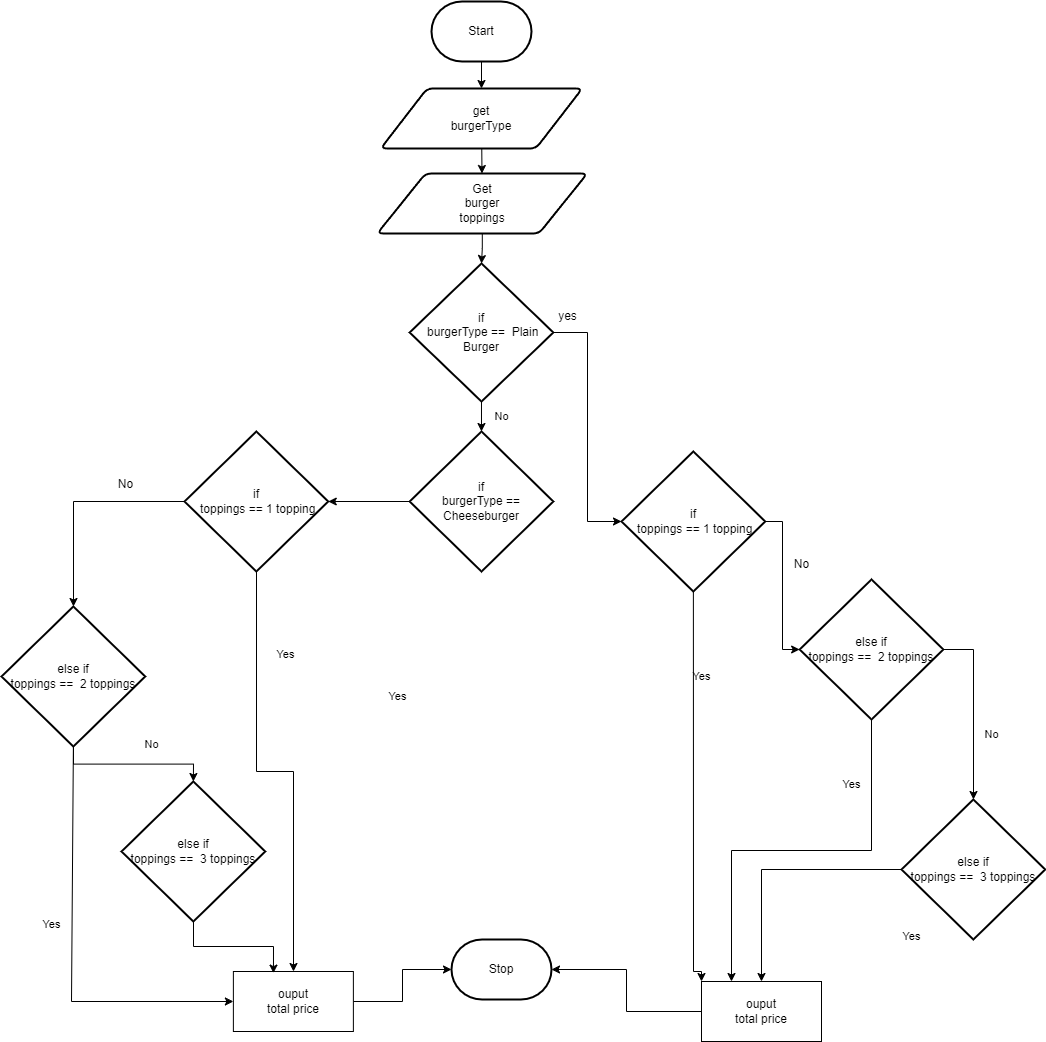

The diagram above was exported from draw.io. Its source (the exported page's mxGraphModel, read from the mxfile embedded in the PNG):
<mxGraphModel dx="3022" dy="1502" grid="1" gridSize="10" guides="1" tooltips="1" connect="1" arrows="1" fold="1" page="1" pageScale="1" pageWidth="850" pageHeight="1100" math="0" shadow="0">
  <root>
    <mxCell id="0" />
    <mxCell id="1" parent="0" />
    <mxCell id="108" style="edgeStyle=none;html=1;entryX=0.5;entryY=0;entryDx=0;entryDy=0;" edge="1" parent="1" source="28" target="107">
      <mxGeometry relative="1" as="geometry" />
    </mxCell>
    <mxCell id="28" value="Start" style="strokeWidth=2;html=1;shape=mxgraph.flowchart.terminator;whiteSpace=wrap;" parent="1" vertex="1">
      <mxGeometry x="-70" y="40" width="100" height="60" as="geometry" />
    </mxCell>
    <mxCell id="30" value="Stop" style="strokeWidth=2;html=1;shape=mxgraph.flowchart.terminator;whiteSpace=wrap;" parent="1" vertex="1">
      <mxGeometry x="-50" y="978" width="100" height="60" as="geometry" />
    </mxCell>
    <mxCell id="114" style="edgeStyle=orthogonalEdgeStyle;shape=connector;rounded=0;html=1;labelBackgroundColor=default;strokeColor=default;fontFamily=Helvetica;fontSize=11;fontColor=default;endArrow=classic;" edge="1" parent="1" source="32" target="35">
      <mxGeometry relative="1" as="geometry" />
    </mxCell>
    <mxCell id="32" value="Get&lt;br&gt;burger&lt;br&gt;toppings" style="shape=parallelogram;html=1;strokeWidth=2;perimeter=parallelogramPerimeter;whiteSpace=wrap;rounded=1;arcSize=12;size=0.23;" parent="1" vertex="1">
      <mxGeometry x="-124.25" y="212" width="210" height="60" as="geometry" />
    </mxCell>
    <mxCell id="42" style="edgeStyle=orthogonalEdgeStyle;rounded=0;html=1;entryX=0;entryY=0.5;entryDx=0;entryDy=0;entryPerimeter=0;" parent="1" source="35" target="41" edge="1">
      <mxGeometry relative="1" as="geometry" />
    </mxCell>
    <mxCell id="117" style="edgeStyle=orthogonalEdgeStyle;shape=connector;rounded=0;html=1;labelBackgroundColor=default;strokeColor=default;fontFamily=Helvetica;fontSize=11;fontColor=default;endArrow=classic;" edge="1" parent="1" source="35" target="43">
      <mxGeometry relative="1" as="geometry" />
    </mxCell>
    <mxCell id="35" value="if&lt;br&gt;&amp;nbsp;burgerType ==&amp;nbsp; Plain Burger" style="strokeWidth=2;html=1;shape=mxgraph.flowchart.decision;whiteSpace=wrap;" parent="1" vertex="1">
      <mxGeometry x="-91.88" y="302" width="143.75" height="138" as="geometry" />
    </mxCell>
    <mxCell id="39" value="Yes" style="text;html=1;align=center;verticalAlign=middle;resizable=0;points=[];autosize=1;strokeColor=none;fillColor=none;fontSize=11;fontFamily=Helvetica;fontColor=default;" parent="1" vertex="1">
      <mxGeometry x="330" y="808" width="40" height="30" as="geometry" />
    </mxCell>
    <mxCell id="40" value="No" style="text;html=1;align=center;verticalAlign=middle;resizable=0;points=[];autosize=1;strokeColor=none;fillColor=none;fontSize=11;fontFamily=Helvetica;fontColor=default;" parent="1" vertex="1">
      <mxGeometry x="-20" y="440" width="40" height="30" as="geometry" />
    </mxCell>
    <mxCell id="50" style="edgeStyle=orthogonalEdgeStyle;rounded=0;html=1;exitX=1;exitY=0.5;exitDx=0;exitDy=0;exitPerimeter=0;entryX=0;entryY=0.5;entryDx=0;entryDy=0;entryPerimeter=0;" parent="1" source="41" target="49" edge="1">
      <mxGeometry relative="1" as="geometry" />
    </mxCell>
    <mxCell id="140" style="edgeStyle=orthogonalEdgeStyle;shape=connector;rounded=0;html=1;entryX=0;entryY=0;entryDx=0;entryDy=0;labelBackgroundColor=default;strokeColor=default;fontFamily=Helvetica;fontSize=11;fontColor=default;endArrow=classic;exitX=0.5;exitY=1;exitDx=0;exitDy=0;exitPerimeter=0;" edge="1" parent="1" source="41" target="45">
      <mxGeometry relative="1" as="geometry">
        <Array as="points">
          <mxPoint x="192" y="1010" />
          <mxPoint x="200" y="1010" />
        </Array>
      </mxGeometry>
    </mxCell>
    <mxCell id="41" value="if&lt;br&gt;&amp;nbsp;toppings == 1 topping" style="strokeWidth=2;html=1;shape=mxgraph.flowchart.decision;whiteSpace=wrap;" parent="1" vertex="1">
      <mxGeometry x="120" y="490" width="143.75" height="140" as="geometry" />
    </mxCell>
    <mxCell id="119" style="edgeStyle=orthogonalEdgeStyle;shape=connector;rounded=0;html=1;entryX=1;entryY=0.5;entryDx=0;entryDy=0;entryPerimeter=0;labelBackgroundColor=default;strokeColor=default;fontFamily=Helvetica;fontSize=11;fontColor=default;endArrow=classic;" edge="1" parent="1" source="43" target="81">
      <mxGeometry relative="1" as="geometry" />
    </mxCell>
    <mxCell id="43" value="if&lt;br&gt;&amp;nbsp;burgerType ==&amp;nbsp; Cheeseburger" style="strokeWidth=2;html=1;shape=mxgraph.flowchart.decision;whiteSpace=wrap;" parent="1" vertex="1">
      <mxGeometry x="-91.87" y="470" width="143.75" height="140" as="geometry" />
    </mxCell>
    <mxCell id="130" style="edgeStyle=orthogonalEdgeStyle;shape=connector;rounded=0;html=1;entryX=1;entryY=0.5;entryDx=0;entryDy=0;entryPerimeter=0;labelBackgroundColor=default;strokeColor=default;fontFamily=Helvetica;fontSize=11;fontColor=default;endArrow=classic;" edge="1" parent="1" source="45" target="30">
      <mxGeometry relative="1" as="geometry" />
    </mxCell>
    <mxCell id="45" value="ouput&lt;br&gt;total price" style="rounded=0;whiteSpace=wrap;html=1;" parent="1" vertex="1">
      <mxGeometry x="200" y="1020" width="120" height="60" as="geometry" />
    </mxCell>
    <mxCell id="132" style="edgeStyle=orthogonalEdgeStyle;shape=connector;rounded=0;html=1;labelBackgroundColor=default;strokeColor=default;fontFamily=Helvetica;fontSize=11;fontColor=default;endArrow=classic;exitX=1;exitY=0.5;exitDx=0;exitDy=0;exitPerimeter=0;" edge="1" parent="1" source="49" target="62">
      <mxGeometry relative="1" as="geometry">
        <Array as="points">
          <mxPoint x="472" y="688" />
        </Array>
      </mxGeometry>
    </mxCell>
    <mxCell id="141" style="edgeStyle=orthogonalEdgeStyle;shape=connector;rounded=0;html=1;entryX=0.25;entryY=0;entryDx=0;entryDy=0;labelBackgroundColor=default;strokeColor=default;fontFamily=Helvetica;fontSize=11;fontColor=default;endArrow=classic;" edge="1" parent="1" source="49" target="45">
      <mxGeometry relative="1" as="geometry" />
    </mxCell>
    <mxCell id="49" value="else if &lt;br&gt;toppings ==&amp;nbsp; 2 toppings" style="strokeWidth=2;html=1;shape=mxgraph.flowchart.decision;whiteSpace=wrap;" parent="1" vertex="1">
      <mxGeometry x="298.13" y="618" width="143.75" height="140" as="geometry" />
    </mxCell>
    <mxCell id="131" style="edgeStyle=orthogonalEdgeStyle;shape=connector;rounded=0;html=1;entryX=0.5;entryY=0;entryDx=0;entryDy=0;labelBackgroundColor=default;strokeColor=default;fontFamily=Helvetica;fontSize=11;fontColor=default;endArrow=classic;" edge="1" parent="1" source="62" target="45">
      <mxGeometry relative="1" as="geometry" />
    </mxCell>
    <mxCell id="62" value="else if &lt;br&gt;toppings ==&amp;nbsp; 3 toppings" style="strokeWidth=2;html=1;shape=mxgraph.flowchart.decision;whiteSpace=wrap;" parent="1" vertex="1">
      <mxGeometry x="400" y="838" width="143.75" height="140" as="geometry" />
    </mxCell>
    <mxCell id="70" value="No" style="text;html=1;align=center;verticalAlign=middle;resizable=0;points=[];autosize=1;strokeColor=none;fillColor=none;fontSize=11;fontFamily=Helvetica;fontColor=default;" parent="1" vertex="1">
      <mxGeometry x="470" y="758" width="40" height="30" as="geometry" />
    </mxCell>
    <mxCell id="71" value="Yes" style="text;html=1;align=center;verticalAlign=middle;resizable=0;points=[];autosize=1;strokeColor=none;fillColor=none;fontSize=11;fontFamily=Helvetica;fontColor=default;" parent="1" vertex="1">
      <mxGeometry x="180" y="700" width="40" height="30" as="geometry" />
    </mxCell>
    <mxCell id="72" value="Yes" style="text;html=1;align=center;verticalAlign=middle;resizable=0;points=[];autosize=1;strokeColor=none;fillColor=none;fontSize=11;fontFamily=Helvetica;fontColor=default;" parent="1" vertex="1">
      <mxGeometry x="390" y="960" width="40" height="30" as="geometry" />
    </mxCell>
    <mxCell id="77" value="Yes" style="text;html=1;align=center;verticalAlign=middle;resizable=0;points=[];autosize=1;strokeColor=none;fillColor=none;fontSize=11;fontFamily=Helvetica;fontColor=default;" parent="1" vertex="1">
      <mxGeometry x="-470" y="948" width="40" height="30" as="geometry" />
    </mxCell>
    <mxCell id="78" value="No" style="text;html=1;align=center;verticalAlign=middle;resizable=0;points=[];autosize=1;strokeColor=none;fillColor=none;fontSize=11;fontFamily=Helvetica;fontColor=default;" parent="1" vertex="1">
      <mxGeometry x="-370" y="768" width="40" height="30" as="geometry" />
    </mxCell>
    <mxCell id="122" style="edgeStyle=orthogonalEdgeStyle;shape=connector;rounded=0;html=1;labelBackgroundColor=default;strokeColor=default;fontFamily=Helvetica;fontSize=11;fontColor=default;endArrow=classic;" edge="1" parent="1" source="81" target="85">
      <mxGeometry relative="1" as="geometry" />
    </mxCell>
    <mxCell id="136" style="edgeStyle=orthogonalEdgeStyle;shape=connector;rounded=0;html=1;labelBackgroundColor=default;strokeColor=default;fontFamily=Helvetica;fontSize=11;fontColor=default;endArrow=classic;" edge="1" parent="1" source="81" target="90">
      <mxGeometry relative="1" as="geometry" />
    </mxCell>
    <mxCell id="81" value="if&lt;br&gt;&amp;nbsp;toppings == 1 topping" style="strokeWidth=2;html=1;shape=mxgraph.flowchart.decision;whiteSpace=wrap;" parent="1" vertex="1">
      <mxGeometry x="-317" y="470" width="143.75" height="140" as="geometry" />
    </mxCell>
    <mxCell id="134" style="edgeStyle=orthogonalEdgeStyle;shape=connector;rounded=0;html=1;labelBackgroundColor=default;strokeColor=default;fontFamily=Helvetica;fontSize=11;fontColor=default;endArrow=classic;entryX=0;entryY=0.5;entryDx=0;entryDy=0;exitX=0.5;exitY=1;exitDx=0;exitDy=0;exitPerimeter=0;" edge="1" parent="1" source="85" target="90">
      <mxGeometry relative="1" as="geometry">
        <mxPoint x="-428.125" y="1068" as="targetPoint" />
        <Array as="points">
          <mxPoint x="-430" y="785" />
          <mxPoint x="-430" y="1040" />
        </Array>
      </mxGeometry>
    </mxCell>
    <mxCell id="135" style="edgeStyle=orthogonalEdgeStyle;shape=connector;rounded=0;html=1;entryX=0.5;entryY=0;entryDx=0;entryDy=0;entryPerimeter=0;labelBackgroundColor=default;strokeColor=default;fontFamily=Helvetica;fontSize=11;fontColor=default;endArrow=classic;" edge="1" parent="1" source="85" target="91">
      <mxGeometry relative="1" as="geometry" />
    </mxCell>
    <mxCell id="85" value="else if &lt;br&gt;toppings ==&amp;nbsp; 2 toppings" style="strokeWidth=2;html=1;shape=mxgraph.flowchart.decision;whiteSpace=wrap;" parent="1" vertex="1">
      <mxGeometry x="-500" y="645" width="143.75" height="140" as="geometry" />
    </mxCell>
    <mxCell id="127" style="edgeStyle=orthogonalEdgeStyle;shape=connector;rounded=0;html=1;entryX=0;entryY=0.5;entryDx=0;entryDy=0;entryPerimeter=0;labelBackgroundColor=default;strokeColor=default;fontFamily=Helvetica;fontSize=11;fontColor=default;endArrow=classic;" edge="1" parent="1" source="90" target="30">
      <mxGeometry relative="1" as="geometry" />
    </mxCell>
    <mxCell id="90" value="ouput&lt;br&gt;total price" style="rounded=0;whiteSpace=wrap;html=1;" parent="1" vertex="1">
      <mxGeometry x="-268.12" y="1010" width="120" height="60" as="geometry" />
    </mxCell>
    <mxCell id="137" style="edgeStyle=orthogonalEdgeStyle;shape=connector;rounded=0;html=1;entryX=0.334;entryY=0.027;entryDx=0;entryDy=0;entryPerimeter=0;labelBackgroundColor=default;strokeColor=default;fontFamily=Helvetica;fontSize=11;fontColor=default;endArrow=classic;" edge="1" parent="1" source="91" target="90">
      <mxGeometry relative="1" as="geometry" />
    </mxCell>
    <mxCell id="91" value="else if &lt;br&gt;toppings ==&amp;nbsp; 3 toppings" style="strokeWidth=2;html=1;shape=mxgraph.flowchart.decision;whiteSpace=wrap;" parent="1" vertex="1">
      <mxGeometry x="-380" y="820" width="143.75" height="140" as="geometry" />
    </mxCell>
    <mxCell id="93" value="Yes" style="text;html=1;align=center;verticalAlign=middle;resizable=0;points=[];autosize=1;strokeColor=none;fillColor=none;fontSize=11;fontFamily=Helvetica;fontColor=default;" parent="1" vertex="1">
      <mxGeometry x="-236.25" y="678" width="40" height="30" as="geometry" />
    </mxCell>
    <mxCell id="94" value="Yes" style="text;html=1;align=center;verticalAlign=middle;resizable=0;points=[];autosize=1;strokeColor=none;fillColor=none;fontSize=11;fontFamily=Helvetica;fontColor=default;" parent="1" vertex="1">
      <mxGeometry x="-124.25" y="720" width="40" height="30" as="geometry" />
    </mxCell>
    <mxCell id="104" value="No" style="text;html=1;align=center;verticalAlign=middle;resizable=0;points=[];autosize=1;strokeColor=none;fillColor=none;" parent="1" vertex="1">
      <mxGeometry x="-396.25" y="508" width="40" height="30" as="geometry" />
    </mxCell>
    <mxCell id="109" style="edgeStyle=none;html=1;" edge="1" parent="1" source="107" target="32">
      <mxGeometry relative="1" as="geometry" />
    </mxCell>
    <mxCell id="107" value="get&lt;br&gt;burgerType" style="shape=parallelogram;html=1;strokeWidth=2;perimeter=parallelogramPerimeter;whiteSpace=wrap;rounded=1;arcSize=12;size=0.23;" vertex="1" parent="1">
      <mxGeometry x="-120.75" y="127" width="201.5" height="60" as="geometry" />
    </mxCell>
    <mxCell id="118" value="yes" style="text;html=1;align=center;verticalAlign=middle;resizable=0;points=[];autosize=1;strokeColor=none;fillColor=none;" vertex="1" parent="1">
      <mxGeometry x="45.75" y="340" width="40" height="30" as="geometry" />
    </mxCell>
    <mxCell id="139" value="No" style="text;html=1;align=center;verticalAlign=middle;resizable=0;points=[];autosize=1;strokeColor=none;fillColor=none;" vertex="1" parent="1">
      <mxGeometry x="280" y="588" width="40" height="30" as="geometry" />
    </mxCell>
  </root>
</mxGraphModel>